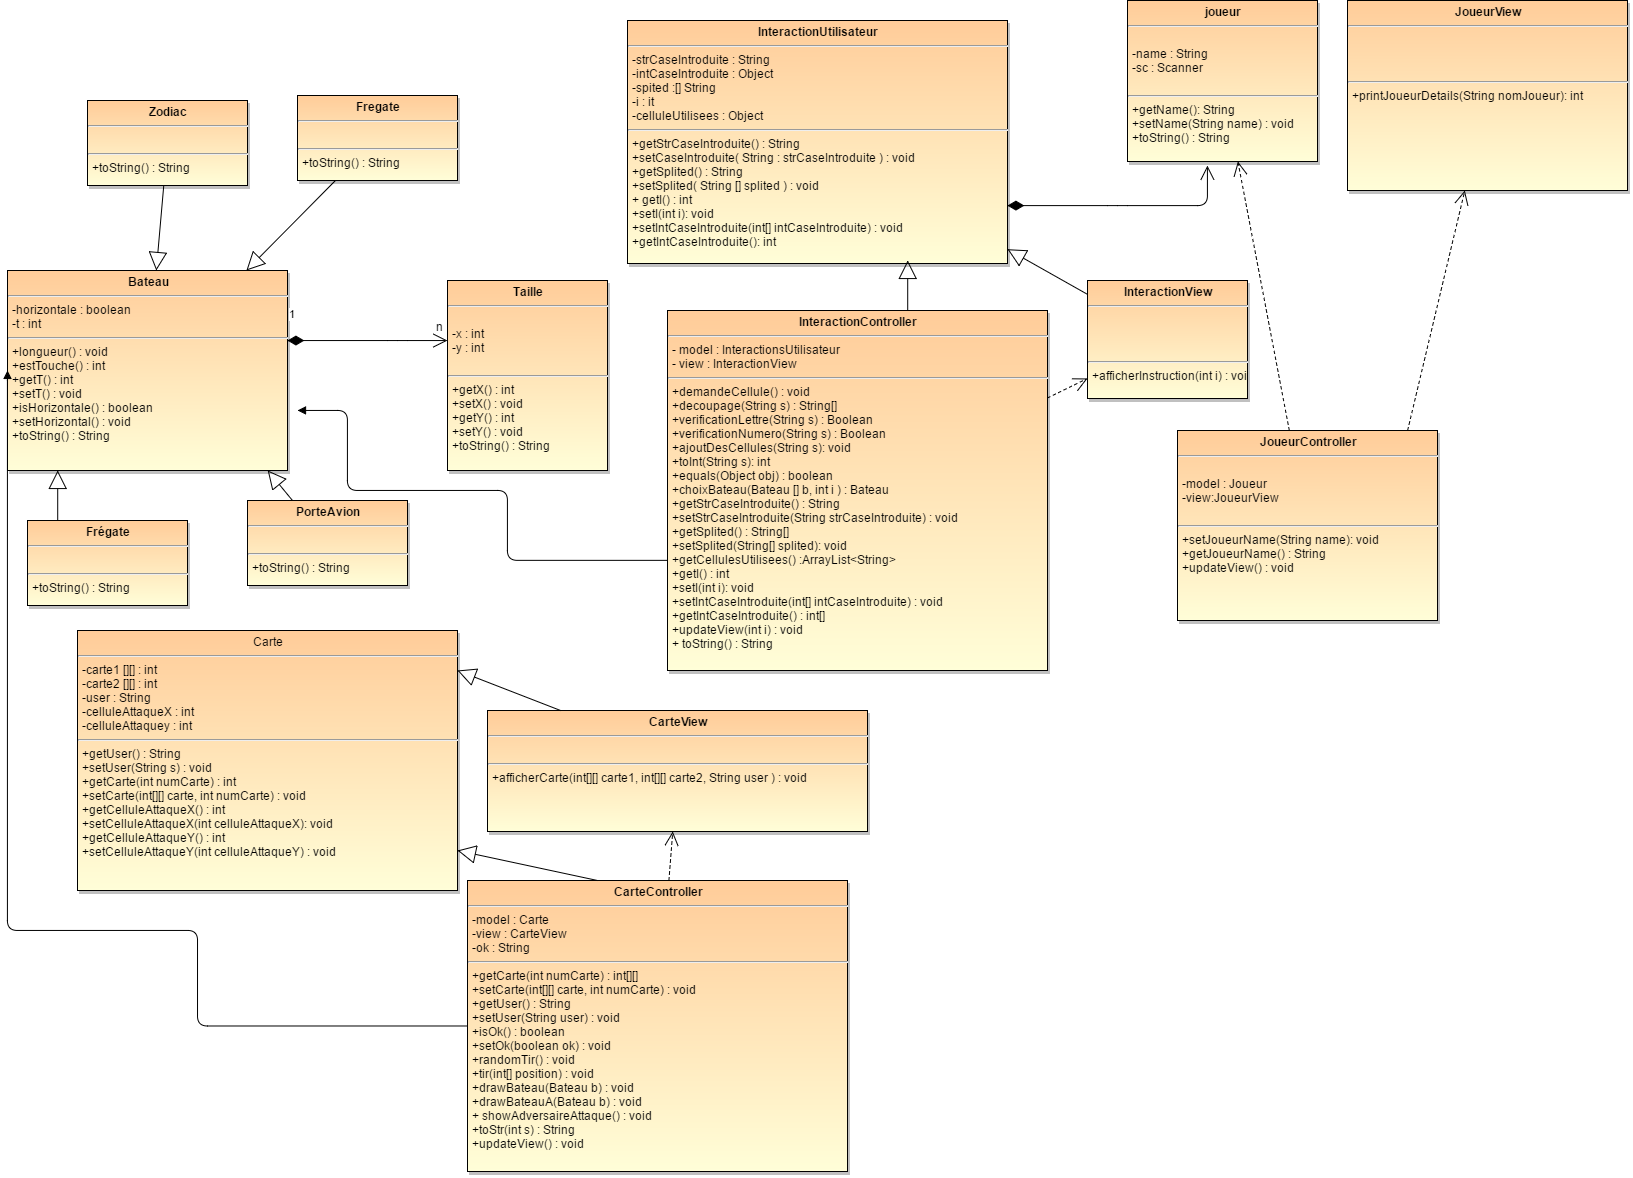

The diagram above was exported from draw.io. Its source (the exported page's mxGraphModel, read from the mxfile embedded in the PNG):
<mxGraphModel dx="2166" dy="1275" grid="1" gridSize="10" guides="1" tooltips="1" connect="1" arrows="1" fold="1" page="0" pageScale="1.5" pageWidth="826" pageHeight="1169" background="#ffffff" math="0" shadow="0">
  <root>
    <mxCell id="0" style=";html=1;" />
    <mxCell id="1" style=";html=1;" parent="0" />
    <mxCell id="45" value="&lt;p style=&quot;margin: 0px ; margin-top: 4px ; text-align: center&quot;&gt;&lt;b&gt;Bateau&lt;/b&gt;&lt;/p&gt;&lt;hr&gt;&lt;p style=&quot;margin: 0px ; margin-left: 4px&quot;&gt;-horizontale : boolean&lt;br&gt;-t : int&lt;/p&gt;&lt;hr&gt;&lt;p style=&quot;margin: 0px ; margin-left: 4px&quot;&gt;+longueur() : void&lt;/p&gt;&lt;p style=&quot;margin: 0px ; margin-left: 4px&quot;&gt;+estTouche() : int&lt;/p&gt;&lt;p style=&quot;margin: 0px ; margin-left: 4px&quot;&gt;+getT() : int&lt;/p&gt;&lt;p style=&quot;margin: 0px ; margin-left: 4px&quot;&gt;+setT() : void&lt;/p&gt;&lt;p style=&quot;margin: 0px ; margin-left: 4px&quot;&gt;+isHorizontale() : boolean&lt;/p&gt;&lt;p style=&quot;margin: 0px ; margin-left: 4px&quot;&gt;+setHorizontal() : void&lt;/p&gt;&lt;p style=&quot;margin: 0px ; margin-left: 4px&quot;&gt;+toString() : String&lt;/p&gt;" style="shadow=1;fillColor=#FFCC99;gradientColor=#FFFED8;verticalAlign=top;align=left;overflow=fill;fontSize=12;fontFamily=Helvetica;html=1" parent="1" vertex="1">
      <mxGeometry x="-1150" y="-320" width="280" height="200" as="geometry" />
    </mxCell>
    <mxCell id="46" value="&lt;p style=&quot;margin: 0px ; margin-top: 4px ; text-align: center&quot;&gt;&lt;strong&gt;Frégate&lt;/strong&gt;&lt;/p&gt;&lt;hr&gt;&lt;p style=&quot;margin: 0px ; margin-left: 4px&quot;&gt;&lt;br&gt;&lt;/p&gt;&lt;hr&gt;&lt;p style=&quot;margin: 0px ; margin-left: 4px&quot;&gt;+toString() : String&lt;/p&gt;" style="shadow=1;fillColor=#FFCC99;gradientColor=#FFFED8;verticalAlign=top;align=left;overflow=fill;fontSize=12;fontFamily=Helvetica;html=1" parent="1" vertex="1">
      <mxGeometry x="-1130" y="-70" width="160" height="85" as="geometry" />
    </mxCell>
    <mxCell id="81" value="&lt;p style=&quot;margin: 0px ; margin-top: 4px ; text-align: center&quot;&gt;&lt;strong&gt;Taille&lt;/strong&gt;&lt;/p&gt;&lt;hr&gt;&lt;p style=&quot;margin: 0px ; margin-left: 4px&quot;&gt;&lt;br&gt;&lt;/p&gt;&lt;p style=&quot;margin: 0px ; margin-left: 4px&quot;&gt;-x : int&lt;/p&gt;&lt;p style=&quot;margin: 0px ; margin-left: 4px&quot;&gt;-y : int&lt;/p&gt;&lt;p style=&quot;margin: 0px ; margin-left: 4px&quot;&gt;&lt;br&gt;&lt;/p&gt;&lt;hr&gt;&lt;p style=&quot;margin: 0px ; margin-left: 4px&quot;&gt;+getX() : int&lt;/p&gt;&lt;p style=&quot;margin: 0px ; margin-left: 4px&quot;&gt;+setX() : void&lt;/p&gt;&lt;p style=&quot;margin: 0px ; margin-left: 4px&quot;&gt;+getY() : int&lt;/p&gt;&lt;p style=&quot;margin: 0px ; margin-left: 4px&quot;&gt;+setY() : void&lt;/p&gt;&lt;p style=&quot;margin: 0px ; margin-left: 4px&quot;&gt;+toString() : String&lt;/p&gt;" style="shadow=1;fillColor=#FFCC99;gradientColor=#FFFED8;verticalAlign=top;align=left;overflow=fill;fontSize=12;fontFamily=Helvetica;html=1" vertex="1" parent="1">
      <mxGeometry x="-710" y="-310" width="160" height="190" as="geometry" />
    </mxCell>
    <mxCell id="82" value="&lt;p style=&quot;margin: 0px ; margin-top: 4px ; text-align: center&quot;&gt;&lt;strong&gt;PorteAvion&lt;/strong&gt;&lt;/p&gt;&lt;hr&gt;&lt;p style=&quot;margin: 0px ; margin-left: 4px&quot;&gt;&lt;br&gt;&lt;/p&gt;&lt;hr&gt;&lt;p style=&quot;margin: 0px ; margin-left: 4px&quot;&gt;+toString() : String&lt;/p&gt;" style="shadow=1;fillColor=#FFCC99;gradientColor=#FFFED8;verticalAlign=top;align=left;overflow=fill;fontSize=12;fontFamily=Helvetica;html=1" vertex="1" parent="1">
      <mxGeometry x="-910" y="-90" width="160" height="85" as="geometry" />
    </mxCell>
    <mxCell id="83" value="&lt;p style=&quot;margin: 0px ; margin-top: 4px ; text-align: center&quot;&gt;&lt;strong&gt;Fregate&lt;/strong&gt;&lt;/p&gt;&lt;hr&gt;&lt;p style=&quot;margin: 0px ; margin-left: 4px&quot;&gt;&lt;br&gt;&lt;/p&gt;&lt;hr&gt;&lt;p style=&quot;margin: 0px ; margin-left: 4px&quot;&gt;+toString() : String&lt;/p&gt;" style="shadow=1;fillColor=#FFCC99;gradientColor=#FFFED8;verticalAlign=top;align=left;overflow=fill;fontSize=12;fontFamily=Helvetica;html=1" vertex="1" parent="1">
      <mxGeometry x="-860" y="-495" width="160" height="85" as="geometry" />
    </mxCell>
    <mxCell id="84" value="&lt;p style=&quot;margin: 0px ; margin-top: 4px ; text-align: center&quot;&gt;&lt;strong&gt;Zodiac&lt;/strong&gt;&lt;/p&gt;&lt;hr&gt;&lt;p style=&quot;margin: 0px ; margin-left: 4px&quot;&gt;&lt;br&gt;&lt;/p&gt;&lt;hr&gt;&lt;p style=&quot;margin: 0px ; margin-left: 4px&quot;&gt;+toString() : String&lt;/p&gt;" style="shadow=1;fillColor=#FFCC99;gradientColor=#FFFED8;verticalAlign=top;align=left;overflow=fill;fontSize=12;fontFamily=Helvetica;html=1" vertex="1" parent="1">
      <mxGeometry x="-1070" y="-490" width="160" height="85" as="geometry" />
    </mxCell>
    <mxCell id="88" value="&lt;p style=&quot;margin: 0px ; margin-top: 4px ; text-align: center&quot;&gt;&lt;b&gt;InteractionUtilisateur&lt;/b&gt;&lt;/p&gt;&lt;hr&gt;&lt;p style=&quot;margin: 0px ; margin-left: 4px&quot;&gt;-strCaseIntroduite : String&lt;/p&gt;&lt;p style=&quot;margin: 0px ; margin-left: 4px&quot;&gt;-intCaseIntroduite : Object&lt;br&gt;-spited :[] String&lt;br&gt;-i : it&lt;br&gt;-celluleUtilisees : Object&lt;/p&gt;&lt;hr&gt;&lt;p style=&quot;margin: 0px ; margin-left: 4px&quot;&gt;+getStrCaseIntroduite() : String&lt;br&gt;+setCaseIntroduite( String : strCaseIntroduite ) : void&lt;br&gt;+getSplited() : String&lt;br&gt;+setSplited( String [] splited ) : void&lt;br&gt;+&amp;nbsp;getI() : int&lt;br&gt;+setI(int i): void&lt;br&gt;+setIntCaseIntroduite(int[] intCaseIntroduite) : void&lt;br&gt;+getIntCaseIntroduite(): int&lt;/p&gt;&lt;p style=&quot;margin: 0px ; margin-left: 4px&quot;&gt;&lt;br&gt;&lt;br&gt;&lt;/p&gt;" style="shadow=1;fillColor=#FFCC99;gradientColor=#FFFED8;verticalAlign=top;align=left;overflow=fill;fontSize=12;fontFamily=Helvetica;html=1" vertex="1" parent="1">
      <mxGeometry x="-530" y="-570" width="380" height="243" as="geometry" />
    </mxCell>
    <mxCell id="96" style="edgeStyle=orthogonalEdgeStyle;rounded=0;html=1;exitX=1;exitY=0.5;entryX=1;entryY=0.5;jettySize=auto;orthogonalLoop=1;" edge="1" parent="1" source="81" target="81">
      <mxGeometry relative="1" as="geometry" />
    </mxCell>
    <mxCell id="98" value="&lt;p style=&quot;margin: 0px ; margin-top: 4px ; text-align: center&quot;&gt;&lt;strong&gt;joueur&lt;/strong&gt;&lt;/p&gt;&lt;hr&gt;&lt;p style=&quot;margin: 0px ; margin-left: 4px&quot;&gt;&lt;br&gt;&lt;/p&gt;&lt;p style=&quot;margin: 0px ; margin-left: 4px&quot;&gt;-name : String&lt;/p&gt;&lt;p style=&quot;margin: 0px ; margin-left: 4px&quot;&gt;-sc : Scanner&lt;/p&gt;&lt;p style=&quot;margin: 0px ; margin-left: 4px&quot;&gt;&lt;br&gt;&lt;/p&gt;&lt;hr&gt;&lt;p style=&quot;margin: 0px ; margin-left: 4px&quot;&gt;+getName(): String&lt;/p&gt;&lt;p style=&quot;margin: 0px ; margin-left: 4px&quot;&gt;+setName(String name) : void&lt;/p&gt;&lt;p style=&quot;margin: 0px ; margin-left: 4px&quot;&gt;+toString() : String&lt;/p&gt;" style="shadow=1;fillColor=#FFCC99;gradientColor=#FFFED8;verticalAlign=top;align=left;overflow=fill;fontSize=12;fontFamily=Helvetica;html=1" vertex="1" parent="1">
      <mxGeometry x="-30" y="-590" width="190" height="161" as="geometry" />
    </mxCell>
    <mxCell id="100" value="&lt;p style=&quot;margin: 0px ; margin-top: 4px ; text-align: center&quot;&gt;&lt;b&gt;InteractionController&lt;/b&gt;&lt;br&gt;&lt;/p&gt;&lt;hr&gt;&lt;p style=&quot;margin: 0px ; margin-left: 4px&quot;&gt;- model : InteractionsUtilisateur&lt;br&gt;- view :&amp;nbsp;&lt;span&gt;InteractionView&lt;/span&gt;&lt;/p&gt;&lt;hr&gt;&lt;p style=&quot;margin: 0px ; margin-left: 4px&quot;&gt;+demandeCellule() : void&lt;br&gt;+decoupage(String s) : String[]&lt;br&gt;+verificationLettre(String s) : Boolean&lt;br&gt;+verificationNumero(String s) : Boolean&lt;br&gt;+ajoutDesCellules(String s): void&lt;br&gt;+toInt(String s): int&lt;br&gt;+equals(Object obj) : boolean&lt;br&gt;+choixBateau(Bateau [] b, int i ) : Bateau&lt;br&gt;+getStrCaseIntroduite() : String&lt;br&gt;+setStrCaseIntroduite(String strCaseIntroduite) : void&lt;br&gt;+getSplited() : String[]&lt;br&gt;+setSplited(String[] splited): void&lt;br&gt;+getCellulesUtilisees() :ArrayList&amp;lt;String&amp;gt;&lt;br&gt;+getI() : int&lt;br&gt;+setI(int i): void&lt;br&gt;+setIntCaseIntroduite(int[] intCaseIntroduite) : void&lt;/p&gt;&lt;p style=&quot;margin: 0px ; margin-left: 4px&quot;&gt;+getIntCaseIntroduite() :&amp;nbsp;int[]&lt;/p&gt;&lt;p style=&quot;margin: 0px ; margin-left: 4px&quot;&gt;+updateView(int i) : void&lt;/p&gt;&lt;p style=&quot;margin: 0px ; margin-left: 4px&quot;&gt;+&amp;nbsp;toString() : String&lt;/p&gt;" style="shadow=1;fillColor=#FFCC99;gradientColor=#FFFED8;verticalAlign=top;align=left;overflow=fill;fontSize=12;fontFamily=Helvetica;html=1" vertex="1" parent="1">
      <mxGeometry x="-490" y="-280" width="380" height="360" as="geometry" />
    </mxCell>
    <mxCell id="101" value="&lt;p style=&quot;margin: 0px ; margin-top: 4px ; text-align: center&quot;&gt;&lt;b&gt;JoueurView&lt;/b&gt;&lt;br&gt;&lt;/p&gt;&lt;hr&gt;&lt;p style=&quot;margin: 0px ; margin-left: 4px&quot;&gt;&lt;br&gt;&lt;/p&gt;&lt;p style=&quot;margin: 0px ; margin-left: 4px&quot;&gt;&lt;br&gt;&lt;/p&gt;&lt;p style=&quot;margin: 0px ; margin-left: 4px&quot;&gt;&lt;br&gt;&lt;/p&gt;&lt;hr&gt;&lt;p style=&quot;margin: 0px ; margin-left: 4px&quot;&gt;+printJoueurDetails(String nomJoueur): int&lt;/p&gt;&lt;p style=&quot;margin: 0px ; margin-left: 4px&quot;&gt;&lt;br&gt;&lt;/p&gt;" style="shadow=1;fillColor=#FFCC99;gradientColor=#FFFED8;verticalAlign=top;align=left;overflow=fill;fontSize=12;fontFamily=Helvetica;html=1" vertex="1" parent="1">
      <mxGeometry x="190" y="-590" width="280" height="190" as="geometry" />
    </mxCell>
    <mxCell id="102" value="&lt;p style=&quot;margin: 0px ; margin-top: 4px ; text-align: center&quot;&gt;&lt;b&gt;JoueurController&lt;/b&gt;&lt;br&gt;&lt;/p&gt;&lt;hr&gt;&lt;p style=&quot;margin: 0px ; margin-left: 4px&quot;&gt;&lt;br&gt;&lt;/p&gt;&lt;p style=&quot;margin: 0px ; margin-left: 4px&quot;&gt;-model : Joueur&lt;/p&gt;&lt;p style=&quot;margin: 0px ; margin-left: 4px&quot;&gt;-view:JoueurView&lt;/p&gt;&lt;p style=&quot;margin: 0px ; margin-left: 4px&quot;&gt;&lt;br&gt;&lt;/p&gt;&lt;hr&gt;&lt;p style=&quot;margin: 0px ; margin-left: 4px&quot;&gt;+setJoueurName(String name): void&lt;/p&gt;&lt;p style=&quot;margin: 0px ; margin-left: 4px&quot;&gt;+getJoueurName() : String&lt;/p&gt;&lt;p style=&quot;margin: 0px ; margin-left: 4px&quot;&gt;+updateView() : void&lt;/p&gt;&lt;p style=&quot;margin: 0px ; margin-left: 4px&quot;&gt;&lt;br&gt;&lt;/p&gt;" style="shadow=1;fillColor=#FFCC99;gradientColor=#FFFED8;verticalAlign=top;align=left;overflow=fill;fontSize=12;fontFamily=Helvetica;html=1" vertex="1" parent="1">
      <mxGeometry x="20" y="-160" width="260" height="190" as="geometry" />
    </mxCell>
    <mxCell id="103" value="&lt;p style=&quot;margin: 0px ; margin-top: 4px ; text-align: center&quot;&gt;&lt;b&gt;InteractionView&lt;/b&gt;&lt;br&gt;&lt;/p&gt;&lt;hr&gt;&lt;p style=&quot;margin: 0px ; margin-left: 4px&quot;&gt;&lt;br&gt;&lt;/p&gt;&lt;p style=&quot;margin: 0px ; margin-left: 4px&quot;&gt;&lt;br&gt;&lt;/p&gt;&lt;p style=&quot;margin: 0px ; margin-left: 4px&quot;&gt;&lt;br&gt;&lt;/p&gt;&lt;hr&gt;&lt;p style=&quot;margin: 0px ; margin-left: 4px&quot;&gt;+afficherInstruction(int i) : void&lt;/p&gt;&lt;p style=&quot;margin: 0px ; margin-left: 4px&quot;&gt;&lt;br&gt;&lt;/p&gt;" style="shadow=1;fillColor=#FFCC99;gradientColor=#FFFED8;verticalAlign=top;align=left;overflow=fill;fontSize=12;fontFamily=Helvetica;html=1" vertex="1" parent="1">
      <mxGeometry x="-70" y="-310" width="160" height="118" as="geometry" />
    </mxCell>
    <mxCell id="105" style="edgeStyle=orthogonalEdgeStyle;rounded=0;html=1;exitX=0;exitY=0.5;entryX=0;entryY=0.5;jettySize=auto;orthogonalLoop=1;" edge="1" parent="1" source="101" target="101">
      <mxGeometry relative="1" as="geometry" />
    </mxCell>
    <mxCell id="106" value="&lt;p style=&quot;margin: 0px ; margin-top: 4px ; text-align: center&quot;&gt;Carte&lt;/p&gt;&lt;hr&gt;&lt;p style=&quot;margin: 0px ; margin-left: 4px&quot;&gt;-carte1 [][]&amp;nbsp;: int&lt;br&gt;-carte2 [][]&amp;nbsp;: int&lt;br&gt;-user : String&lt;br&gt;-celluleAttaqueX : int&lt;/p&gt;&lt;p style=&quot;margin: 0px ; margin-left: 4px&quot;&gt;-celluleAttaquey : int&lt;br&gt;&lt;/p&gt;&lt;hr&gt;&lt;p style=&quot;margin: 0px ; margin-left: 4px&quot;&gt;+getUser() : String&lt;br&gt;+setUser(String s) : void&lt;br&gt;+getCarte(int numCarte) : int&lt;br&gt;+setCarte(int[][] carte, int numCarte) : void&lt;br&gt;+getCelluleAttaqueX() : int&lt;br&gt;+setCelluleAttaqueX(int celluleAttaqueX): void&lt;br&gt;+getCelluleAttaqueY() : int&lt;br&gt;+setCelluleAttaqueY(int celluleAttaqueY) : void&lt;br&gt;&lt;/p&gt;" style="shadow=1;fillColor=#FFCC99;gradientColor=#FFFED8;verticalAlign=top;align=left;overflow=fill;fontSize=12;fontFamily=Helvetica;html=1" vertex="1" parent="1">
      <mxGeometry x="-1080" y="40" width="380" height="260" as="geometry" />
    </mxCell>
    <mxCell id="107" value="&lt;p style=&quot;margin: 0px ; margin-top: 4px ; text-align: center&quot;&gt;&lt;b&gt;CarteController&lt;/b&gt;&lt;br&gt;&lt;/p&gt;&lt;hr&gt;&lt;p style=&quot;margin: 0px ; margin-left: 4px&quot;&gt;-model : Carte&lt;br&gt;-view : CarteView&lt;br&gt;-ok : String&lt;br&gt;&lt;/p&gt;&lt;hr&gt;&lt;p style=&quot;margin: 0px ; margin-left: 4px&quot;&gt;+getCarte(int numCarte) : int[][]&lt;br&gt;+setCarte(int[][] carte, int numCarte) : void&lt;br&gt;+getUser() : String&lt;br&gt;+setUser(String user) : void&lt;br&gt;+isOk() : boolean&lt;br&gt;+setOk(boolean ok) : void&lt;br&gt;+randomTir() : void&lt;br&gt;+tir(int[] position) : void&lt;br&gt;+drawBateau(Bateau b) : void&lt;br&gt;+drawBateauA(Bateau b) : void&lt;br&gt;+&amp;nbsp;showAdversaireAttaque() : void&lt;br&gt;+toStr(int s) : String&lt;br&gt;+updateView() : void&lt;br&gt;&lt;br&gt;&lt;/p&gt;" style="shadow=1;fillColor=#FFCC99;gradientColor=#FFFED8;verticalAlign=top;align=left;overflow=fill;fontSize=12;fontFamily=Helvetica;html=1" vertex="1" parent="1">
      <mxGeometry x="-690" y="290" width="380" height="291" as="geometry" />
    </mxCell>
    <mxCell id="108" value="&lt;p style=&quot;margin: 0px ; margin-top: 4px ; text-align: center&quot;&gt;&lt;b&gt;CarteView&lt;/b&gt;&lt;br&gt;&lt;/p&gt;&lt;hr&gt;&lt;p style=&quot;margin: 0px ; margin-left: 4px&quot;&gt;&lt;br&gt;&lt;/p&gt;&lt;hr&gt;&lt;p style=&quot;margin: 0px ; margin-left: 4px&quot;&gt;+afficherCarte(int[][] carte1, int[][] carte2, String user ) : void&lt;br&gt;&lt;br&gt;&lt;/p&gt;" style="shadow=1;fillColor=#FFCC99;gradientColor=#FFFED8;verticalAlign=top;align=left;overflow=fill;fontSize=12;fontFamily=Helvetica;html=1" vertex="1" parent="1">
      <mxGeometry x="-670" y="120" width="380" height="121" as="geometry" />
    </mxCell>
    <mxCell id="116" value="1" style="endArrow=open;html=1;endSize=12;startArrow=diamondThin;startSize=14;startFill=1;edgeStyle=orthogonalEdgeStyle;align=left;verticalAlign=bottom;" edge="1" parent="1">
      <mxGeometry x="-1" y="3" relative="1" as="geometry">
        <mxPoint x="-870" y="-250" as="sourcePoint" />
        <mxPoint x="-710" y="-250" as="targetPoint" />
        <Array as="points">
          <mxPoint x="-760" y="-250" />
          <mxPoint x="-760" y="-250" />
        </Array>
      </mxGeometry>
    </mxCell>
    <mxCell id="123" value="n" style="text;html=1;resizable=0;points=[];autosize=1;align=left;verticalAlign=top;spacingTop=-4;" vertex="1" parent="1">
      <mxGeometry x="-723" y="-273" width="30" height="10" as="geometry" />
    </mxCell>
    <mxCell id="124" value="" style="endArrow=open;endSize=12;dashed=1;html=1;exitX=0.885;exitY=0;exitPerimeter=0;" edge="1" parent="1" source="102" target="101">
      <mxGeometry width="160" relative="1" as="geometry">
        <mxPoint x="210" y="-330.1067961165048" as="sourcePoint" />
        <mxPoint x="370" y="-330.1067961165048" as="targetPoint" />
      </mxGeometry>
    </mxCell>
    <mxCell id="154" value="" style="endArrow=open;html=1;endSize=12;startArrow=diamondThin;startSize=14;startFill=1;edgeStyle=orthogonalEdgeStyle;align=left;verticalAlign=bottom;" edge="1" parent="1">
      <mxGeometry x="-150.0776699029127" y="-384.95145631067976" as="geometry">
        <mxPoint x="-150.0776699029127" y="-384.95145631067976" as="sourcePoint" />
        <mxPoint x="50" y="-425" as="targetPoint" />
        <Array as="points">
          <mxPoint x="-40" y="-385" />
          <mxPoint x="-40" y="-385" />
        </Array>
      </mxGeometry>
    </mxCell>
    <mxCell id="159" value="" style="endArrow=block;endSize=16;endFill=0;html=1;entryX=0.179;entryY=1;entryPerimeter=0;exitX=0.189;exitY=0;exitPerimeter=0;" edge="1" parent="1" source="46" target="45">
      <mxGeometry width="160" relative="1" as="geometry">
        <mxPoint x="-1100" y="-80" as="sourcePoint" />
        <mxPoint x="-1130" y="-89.77669902912612" as="targetPoint" />
      </mxGeometry>
    </mxCell>
    <mxCell id="160" value="" style="endArrow=block;endSize=16;endFill=0;html=1;entryX=0.179;entryY=1;entryPerimeter=0;" edge="1" parent="1" source="82">
      <mxGeometry x="-889.7864077669904" y="-120.04854368932047" width="160" as="geometry">
        <mxPoint x="-890" y="-90" as="sourcePoint" />
        <mxPoint x="-889.7864077669904" y="-120.04854368932047" as="targetPoint" />
      </mxGeometry>
    </mxCell>
    <mxCell id="161" value="" style="endArrow=block;endSize=16;endFill=0;html=1;" edge="1" parent="1" source="84" target="45">
      <mxGeometry x="-1179.7864077669904" y="-377.04854368932047" width="160" as="geometry">
        <mxPoint x="-1179.7864077669904" y="-326.95145631067976" as="sourcePoint" />
        <mxPoint x="-990" y="-330" as="targetPoint" />
      </mxGeometry>
    </mxCell>
    <mxCell id="162" value="" style="endArrow=block;endSize=16;endFill=0;html=1;exitX=0.192;exitY=0;exitPerimeter=0;" edge="1" parent="1" source="108">
      <mxGeometry x="-659.7864077669904" y="19.951456310679532" width="160" as="geometry">
        <mxPoint x="-659.7864077669904" y="70.04854368932024" as="sourcePoint" />
        <mxPoint x="-700" y="80" as="targetPoint" />
      </mxGeometry>
    </mxCell>
    <mxCell id="163" value="" style="endArrow=block;endSize=16;endFill=0;html=1;" edge="1" parent="1" source="83" target="45">
      <mxGeometry x="-1058.7864077669904" y="-382.04854368932047" width="160" as="geometry">
        <mxPoint x="-872.7362637362637" y="-409.9999999999999" as="sourcePoint" />
        <mxPoint x="-880.2087912087911" y="-325.0000000000001" as="targetPoint" />
      </mxGeometry>
    </mxCell>
    <mxCell id="164" value="" style="endArrow=block;endSize=16;endFill=0;html=1;" edge="1" parent="1">
      <mxGeometry x="-650.7864077669904" y="189.95145631067953" width="160" as="geometry">
        <mxPoint x="-560" y="290" as="sourcePoint" />
        <mxPoint x="-700" y="260" as="targetPoint" />
      </mxGeometry>
    </mxCell>
    <mxCell id="165" value="" style="endArrow=block;endSize=16;endFill=0;html=1;entryX=0.179;entryY=1;entryPerimeter=0;exitX=0.189;exitY=0;exitPerimeter=0;" edge="1" parent="1">
      <mxGeometry x="-249.78640776699035" y="-330.04854368932047" width="160" as="geometry">
        <mxPoint x="-249.78640776699035" y="-279.95145631067976" as="sourcePoint" />
        <mxPoint x="-249.78640776699035" y="-330.04854368932047" as="targetPoint" />
      </mxGeometry>
    </mxCell>
    <mxCell id="166" value="" style="endArrow=block;endSize=16;endFill=0;html=1;" edge="1" parent="1" source="103" target="88">
      <mxGeometry x="-99.78640776699035" y="-350.04854368932047" width="160" as="geometry">
        <mxPoint x="-70" y="-300" as="sourcePoint" />
        <mxPoint x="-140" y="-340" as="targetPoint" />
      </mxGeometry>
    </mxCell>
    <mxCell id="167" value="" style="endArrow=block;endFill=1;html=1;edgeStyle=orthogonalEdgeStyle;align=left;verticalAlign=top;exitX=0;exitY=0.694;exitPerimeter=0;" edge="1" parent="1" source="100">
      <mxGeometry x="-1" relative="1" as="geometry">
        <mxPoint x="-910" y="30" as="sourcePoint" />
        <mxPoint x="-860" y="-180" as="targetPoint" />
        <Array as="points">
          <mxPoint x="-650" y="-30" />
          <mxPoint x="-650" y="-100" />
          <mxPoint x="-810" y="-100" />
          <mxPoint x="-810" y="-180" />
        </Array>
      </mxGeometry>
    </mxCell>
    <mxCell id="168" value="" style="resizable=0;html=1;align=left;verticalAlign=bottom;labelBackgroundColor=#ffffff;fontSize=10;" connectable="0" vertex="1" parent="167">
      <mxGeometry x="-1" relative="1" as="geometry" />
    </mxCell>
    <mxCell id="170" value="" style="endArrow=open;endSize=12;dashed=1;html=1;" edge="1" parent="1" source="102" target="98">
      <mxGeometry x="100.11650485436894" y="-419.9999999999999" width="160" as="geometry">
        <mxPoint x="130" y="-170" as="sourcePoint" />
        <mxPoint x="157.34318840579726" y="-419.9999999999999" as="targetPoint" />
      </mxGeometry>
    </mxCell>
    <mxCell id="171" value="" style="endArrow=open;endSize=12;dashed=1;html=1;" edge="1" parent="1" source="100" target="103">
      <mxGeometry x="-69.88349514563106" y="-160.9999999999999" width="160" as="geometry">
        <mxPoint x="-100" as="sourcePoint" />
        <mxPoint x="-89.60629921259851" y="-170" as="targetPoint" />
      </mxGeometry>
    </mxCell>
    <mxCell id="172" value="" style="endArrow=open;endSize=12;dashed=1;html=1;" edge="1" parent="1" source="107" target="108">
      <mxGeometry x="-429.88349514563106" y="301.0000000000001" width="160" as="geometry">
        <mxPoint x="-470" y="269.45161290322585" as="sourcePoint" />
        <mxPoint x="-430" y="249.9677419354839" as="targetPoint" />
      </mxGeometry>
    </mxCell>
    <mxCell id="173" value="" style="endArrow=block;endFill=1;html=1;edgeStyle=orthogonalEdgeStyle;align=left;verticalAlign=top;" edge="1" parent="1" source="107" target="45">
      <mxGeometry x="-1" relative="1" as="geometry">
        <mxPoint x="-700" y="376" as="sourcePoint" />
        <mxPoint x="-800" y="376.11650485436894" as="targetPoint" />
        <Array as="points">
          <mxPoint x="-960" y="435" />
          <mxPoint x="-960" y="340" />
          <mxPoint x="-1150" y="340" />
        </Array>
      </mxGeometry>
    </mxCell>
    <mxCell id="174" value="" style="resizable=0;html=1;align=left;verticalAlign=bottom;labelBackgroundColor=#ffffff;fontSize=10;" connectable="0" vertex="1" parent="173">
      <mxGeometry x="-1" relative="1" as="geometry" />
    </mxCell>
  </root>
</mxGraphModel>